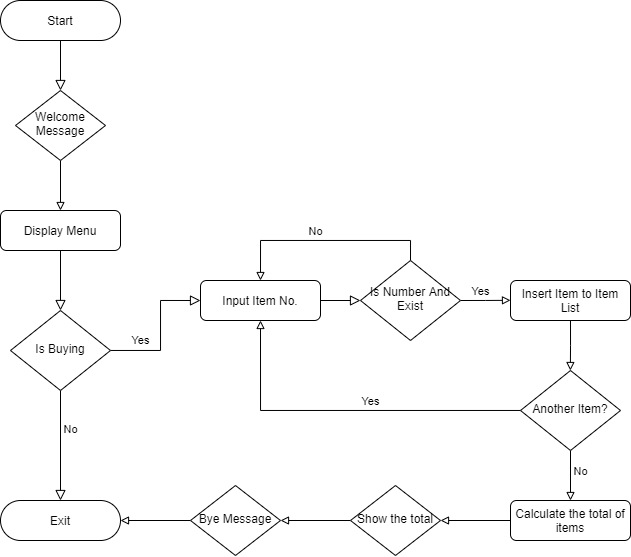

The diagram above was exported from draw.io. Its source (the exported page's mxGraphModel, read from the mxfile embedded in the PNG):
<mxGraphModel dx="981" dy="567" grid="1" gridSize="10" guides="1" tooltips="1" connect="1" arrows="1" fold="1" page="1" pageScale="1" pageWidth="827" pageHeight="1169" math="0" shadow="0">
  <root>
    <mxCell id="WIyWlLk6GJQsqaUBKTNV-0" />
    <mxCell id="WIyWlLk6GJQsqaUBKTNV-1" parent="WIyWlLk6GJQsqaUBKTNV-0" />
    <mxCell id="WIyWlLk6GJQsqaUBKTNV-2" value="" style="rounded=0;html=1;jettySize=auto;orthogonalLoop=1;fontSize=11;endArrow=block;endFill=0;endSize=8;strokeWidth=1;shadow=0;labelBackgroundColor=none;edgeStyle=orthogonalEdgeStyle;entryX=0.5;entryY=0;entryDx=0;entryDy=0;exitX=0.5;exitY=1;exitDx=0;exitDy=0;" parent="WIyWlLk6GJQsqaUBKTNV-1" source="WIyWlLk6GJQsqaUBKTNV-3" target="WtGHVPVrjChxeI6t8huZ-25" edge="1">
      <mxGeometry relative="1" as="geometry">
        <mxPoint x="150" y="120" as="sourcePoint" />
        <mxPoint x="150" y="210" as="targetPoint" />
      </mxGeometry>
    </mxCell>
    <mxCell id="WIyWlLk6GJQsqaUBKTNV-3" value="Start" style="rounded=1;whiteSpace=wrap;html=1;fontSize=12;glass=0;strokeWidth=1;shadow=0;arcSize=50;" parent="WIyWlLk6GJQsqaUBKTNV-1" vertex="1">
      <mxGeometry x="90" y="70" width="120" height="40" as="geometry" />
    </mxCell>
    <mxCell id="WIyWlLk6GJQsqaUBKTNV-4" value="" style="rounded=0;html=1;jettySize=auto;orthogonalLoop=1;fontSize=11;endArrow=block;endFill=0;endSize=8;strokeWidth=1;shadow=0;labelBackgroundColor=none;edgeStyle=orthogonalEdgeStyle;exitX=0.5;exitY=1;exitDx=0;exitDy=0;" parent="WIyWlLk6GJQsqaUBKTNV-1" source="WtGHVPVrjChxeI6t8huZ-0" target="WIyWlLk6GJQsqaUBKTNV-10" edge="1">
      <mxGeometry y="20" relative="1" as="geometry">
        <mxPoint as="offset" />
        <mxPoint x="150" y="430" as="sourcePoint" />
      </mxGeometry>
    </mxCell>
    <mxCell id="WIyWlLk6GJQsqaUBKTNV-7" value="Exit" style="rounded=1;whiteSpace=wrap;html=1;fontSize=12;glass=0;strokeWidth=1;shadow=0;arcSize=50;" parent="WIyWlLk6GJQsqaUBKTNV-1" vertex="1">
      <mxGeometry x="90" y="570" width="120" height="40" as="geometry" />
    </mxCell>
    <mxCell id="WIyWlLk6GJQsqaUBKTNV-8" value="No" style="rounded=0;html=1;jettySize=auto;orthogonalLoop=1;fontSize=11;endArrow=block;endFill=0;endSize=8;strokeWidth=1;shadow=0;labelBackgroundColor=none;edgeStyle=orthogonalEdgeStyle;entryX=0.5;entryY=0;entryDx=0;entryDy=0;" parent="WIyWlLk6GJQsqaUBKTNV-1" source="WIyWlLk6GJQsqaUBKTNV-10" target="WIyWlLk6GJQsqaUBKTNV-7" edge="1">
      <mxGeometry x="-0.2941" y="10" relative="1" as="geometry">
        <mxPoint as="offset" />
        <mxPoint x="150" y="510" as="targetPoint" />
      </mxGeometry>
    </mxCell>
    <mxCell id="WIyWlLk6GJQsqaUBKTNV-9" value="Yes" style="edgeStyle=orthogonalEdgeStyle;rounded=0;html=1;jettySize=auto;orthogonalLoop=1;fontSize=11;endArrow=block;endFill=0;endSize=8;strokeWidth=1;shadow=0;labelBackgroundColor=none;entryX=0;entryY=0.5;entryDx=0;entryDy=0;" parent="WIyWlLk6GJQsqaUBKTNV-1" source="WIyWlLk6GJQsqaUBKTNV-10" target="WIyWlLk6GJQsqaUBKTNV-12" edge="1">
      <mxGeometry x="-0.5714" y="10" relative="1" as="geometry">
        <mxPoint as="offset" />
        <Array as="points">
          <mxPoint x="250" y="420" />
          <mxPoint x="250" y="370" />
        </Array>
      </mxGeometry>
    </mxCell>
    <mxCell id="WIyWlLk6GJQsqaUBKTNV-10" value="Is Buying" style="rhombus;whiteSpace=wrap;html=1;shadow=0;fontFamily=Helvetica;fontSize=12;align=center;strokeWidth=1;spacing=6;spacingTop=-4;" parent="WIyWlLk6GJQsqaUBKTNV-1" vertex="1">
      <mxGeometry x="100" y="380" width="100" height="80" as="geometry" />
    </mxCell>
    <mxCell id="WIyWlLk6GJQsqaUBKTNV-12" value="Input Item No." style="rounded=1;whiteSpace=wrap;html=1;fontSize=12;glass=0;strokeWidth=1;shadow=0;" parent="WIyWlLk6GJQsqaUBKTNV-1" vertex="1">
      <mxGeometry x="290" y="350" width="120" height="40" as="geometry" />
    </mxCell>
    <mxCell id="WtGHVPVrjChxeI6t8huZ-0" value="Display Menu" style="rounded=1;whiteSpace=wrap;html=1;fontSize=12;glass=0;strokeWidth=1;shadow=0;" vertex="1" parent="WIyWlLk6GJQsqaUBKTNV-1">
      <mxGeometry x="90" y="280" width="120" height="40" as="geometry" />
    </mxCell>
    <mxCell id="WtGHVPVrjChxeI6t8huZ-7" style="edgeStyle=orthogonalEdgeStyle;rounded=0;orthogonalLoop=1;jettySize=auto;html=1;exitX=1;exitY=0.5;exitDx=0;exitDy=0;endArrow=block;endFill=0;" edge="1" parent="WIyWlLk6GJQsqaUBKTNV-1" source="WtGHVPVrjChxeI6t8huZ-3">
      <mxGeometry relative="1" as="geometry">
        <mxPoint x="600" y="369.80952380952374" as="targetPoint" />
      </mxGeometry>
    </mxCell>
    <mxCell id="WtGHVPVrjChxeI6t8huZ-10" style="edgeStyle=orthogonalEdgeStyle;rounded=0;orthogonalLoop=1;jettySize=auto;html=1;endArrow=block;endFill=0;exitX=0.5;exitY=0;exitDx=0;exitDy=0;entryX=0.5;entryY=0;entryDx=0;entryDy=0;" edge="1" parent="WIyWlLk6GJQsqaUBKTNV-1" source="WtGHVPVrjChxeI6t8huZ-3" target="WIyWlLk6GJQsqaUBKTNV-12">
      <mxGeometry relative="1" as="geometry">
        <mxPoint x="324" y="350" as="targetPoint" />
        <Array as="points">
          <mxPoint x="500" y="310" />
          <mxPoint x="350" y="310" />
        </Array>
      </mxGeometry>
    </mxCell>
    <mxCell id="WtGHVPVrjChxeI6t8huZ-3" value="Is Number And Exist" style="rhombus;whiteSpace=wrap;html=1;shadow=0;fontFamily=Helvetica;fontSize=12;align=center;strokeWidth=1;spacing=6;spacingTop=-4;" vertex="1" parent="WIyWlLk6GJQsqaUBKTNV-1">
      <mxGeometry x="450" y="330" width="100" height="80" as="geometry" />
    </mxCell>
    <mxCell id="WtGHVPVrjChxeI6t8huZ-5" value="" style="edgeStyle=orthogonalEdgeStyle;rounded=0;html=1;jettySize=auto;orthogonalLoop=1;fontSize=11;endArrow=block;endFill=0;endSize=8;strokeWidth=1;shadow=0;labelBackgroundColor=none;entryX=0;entryY=0.5;entryDx=0;entryDy=0;" edge="1" parent="WIyWlLk6GJQsqaUBKTNV-1" target="WtGHVPVrjChxeI6t8huZ-3">
      <mxGeometry y="10" relative="1" as="geometry">
        <mxPoint as="offset" />
        <mxPoint x="410" y="370" as="sourcePoint" />
        <mxPoint x="458" y="369.71" as="targetPoint" />
      </mxGeometry>
    </mxCell>
    <mxCell id="WtGHVPVrjChxeI6t8huZ-11" value="&lt;font style=&quot;font-size: 11px&quot;&gt;No&lt;/font&gt;" style="text;html=1;align=center;verticalAlign=middle;resizable=0;points=[];autosize=1;strokeColor=none;fillColor=none;" vertex="1" parent="WIyWlLk6GJQsqaUBKTNV-1">
      <mxGeometry x="390" y="290" width="30" height="20" as="geometry" />
    </mxCell>
    <mxCell id="WtGHVPVrjChxeI6t8huZ-15" style="edgeStyle=orthogonalEdgeStyle;rounded=0;orthogonalLoop=1;jettySize=auto;html=1;exitX=0.5;exitY=1;exitDx=0;exitDy=0;endArrow=block;endFill=0;" edge="1" parent="WIyWlLk6GJQsqaUBKTNV-1" source="WtGHVPVrjChxeI6t8huZ-14">
      <mxGeometry relative="1" as="geometry">
        <mxPoint x="659.8571428571429" y="440" as="targetPoint" />
      </mxGeometry>
    </mxCell>
    <mxCell id="WtGHVPVrjChxeI6t8huZ-14" value="Insert Item to Item List" style="rounded=1;whiteSpace=wrap;html=1;fontSize=12;glass=0;strokeWidth=1;shadow=0;" vertex="1" parent="WIyWlLk6GJQsqaUBKTNV-1">
      <mxGeometry x="600" y="350" width="120" height="40" as="geometry" />
    </mxCell>
    <mxCell id="WtGHVPVrjChxeI6t8huZ-17" style="edgeStyle=orthogonalEdgeStyle;rounded=0;orthogonalLoop=1;jettySize=auto;html=1;entryX=0.5;entryY=1;entryDx=0;entryDy=0;endArrow=block;endFill=0;" edge="1" parent="WIyWlLk6GJQsqaUBKTNV-1" source="WtGHVPVrjChxeI6t8huZ-16" target="WIyWlLk6GJQsqaUBKTNV-12">
      <mxGeometry relative="1" as="geometry" />
    </mxCell>
    <mxCell id="WtGHVPVrjChxeI6t8huZ-20" style="edgeStyle=orthogonalEdgeStyle;rounded=0;orthogonalLoop=1;jettySize=auto;html=1;endArrow=block;endFill=0;" edge="1" parent="WIyWlLk6GJQsqaUBKTNV-1" source="WtGHVPVrjChxeI6t8huZ-16">
      <mxGeometry relative="1" as="geometry">
        <mxPoint x="660" y="570" as="targetPoint" />
      </mxGeometry>
    </mxCell>
    <mxCell id="WtGHVPVrjChxeI6t8huZ-16" value="Another Item?" style="rhombus;whiteSpace=wrap;html=1;shadow=0;fontFamily=Helvetica;fontSize=12;align=center;strokeWidth=1;spacing=6;spacingTop=-4;" vertex="1" parent="WIyWlLk6GJQsqaUBKTNV-1">
      <mxGeometry x="610" y="440" width="100" height="80" as="geometry" />
    </mxCell>
    <mxCell id="WtGHVPVrjChxeI6t8huZ-18" value="&lt;font style=&quot;font-size: 11px&quot;&gt;Yes&lt;/font&gt;" style="text;html=1;align=center;verticalAlign=middle;resizable=0;points=[];autosize=1;strokeColor=none;fillColor=none;" vertex="1" parent="WIyWlLk6GJQsqaUBKTNV-1">
      <mxGeometry x="445" y="460" width="30" height="20" as="geometry" />
    </mxCell>
    <mxCell id="WtGHVPVrjChxeI6t8huZ-19" value="&lt;font style=&quot;font-size: 11px&quot;&gt;Yes&lt;/font&gt;" style="text;html=1;align=center;verticalAlign=middle;resizable=0;points=[];autosize=1;strokeColor=none;fillColor=none;" vertex="1" parent="WIyWlLk6GJQsqaUBKTNV-1">
      <mxGeometry x="555" y="350" width="30" height="20" as="geometry" />
    </mxCell>
    <mxCell id="WtGHVPVrjChxeI6t8huZ-22" style="edgeStyle=orthogonalEdgeStyle;rounded=0;orthogonalLoop=1;jettySize=auto;html=1;endArrow=block;endFill=0;entryX=1;entryY=0.5;entryDx=0;entryDy=0;" edge="1" parent="WIyWlLk6GJQsqaUBKTNV-1" source="WtGHVPVrjChxeI6t8huZ-21" target="WtGHVPVrjChxeI6t8huZ-29">
      <mxGeometry relative="1" as="geometry">
        <mxPoint x="470" y="590" as="targetPoint" />
      </mxGeometry>
    </mxCell>
    <mxCell id="WtGHVPVrjChxeI6t8huZ-21" value="Calculate the total of items" style="rounded=1;whiteSpace=wrap;html=1;fontSize=12;glass=0;strokeWidth=1;shadow=0;" vertex="1" parent="WIyWlLk6GJQsqaUBKTNV-1">
      <mxGeometry x="600" y="570" width="120" height="40" as="geometry" />
    </mxCell>
    <mxCell id="WtGHVPVrjChxeI6t8huZ-27" style="edgeStyle=orthogonalEdgeStyle;rounded=0;orthogonalLoop=1;jettySize=auto;html=1;entryX=1;entryY=0.5;entryDx=0;entryDy=0;endArrow=block;endFill=0;exitX=0;exitY=0.5;exitDx=0;exitDy=0;" edge="1" parent="WIyWlLk6GJQsqaUBKTNV-1" source="WtGHVPVrjChxeI6t8huZ-28" target="WIyWlLk6GJQsqaUBKTNV-7">
      <mxGeometry relative="1" as="geometry">
        <mxPoint x="350" y="590" as="sourcePoint" />
      </mxGeometry>
    </mxCell>
    <mxCell id="WtGHVPVrjChxeI6t8huZ-24" value="&lt;font style=&quot;font-size: 11px&quot;&gt;No&lt;/font&gt;" style="text;html=1;align=center;verticalAlign=middle;resizable=0;points=[];autosize=1;strokeColor=none;fillColor=none;" vertex="1" parent="WIyWlLk6GJQsqaUBKTNV-1">
      <mxGeometry x="655" y="530" width="30" height="20" as="geometry" />
    </mxCell>
    <mxCell id="WtGHVPVrjChxeI6t8huZ-26" style="edgeStyle=orthogonalEdgeStyle;rounded=0;orthogonalLoop=1;jettySize=auto;html=1;entryX=0.5;entryY=0;entryDx=0;entryDy=0;endArrow=block;endFill=0;" edge="1" parent="WIyWlLk6GJQsqaUBKTNV-1" source="WtGHVPVrjChxeI6t8huZ-25" target="WtGHVPVrjChxeI6t8huZ-0">
      <mxGeometry relative="1" as="geometry" />
    </mxCell>
    <mxCell id="WtGHVPVrjChxeI6t8huZ-25" value="Welcome Message" style="rhombus;whiteSpace=wrap;html=1;shadow=0;fontFamily=Helvetica;fontSize=12;align=center;strokeWidth=1;spacing=6;spacingTop=-4;" vertex="1" parent="WIyWlLk6GJQsqaUBKTNV-1">
      <mxGeometry x="105" y="160" width="90" height="70" as="geometry" />
    </mxCell>
    <mxCell id="WtGHVPVrjChxeI6t8huZ-28" value="Bye Message" style="rhombus;whiteSpace=wrap;html=1;shadow=0;fontFamily=Helvetica;fontSize=12;align=center;strokeWidth=1;spacing=6;spacingTop=-4;" vertex="1" parent="WIyWlLk6GJQsqaUBKTNV-1">
      <mxGeometry x="280" y="555" width="90" height="70" as="geometry" />
    </mxCell>
    <mxCell id="WtGHVPVrjChxeI6t8huZ-30" value="" style="edgeStyle=orthogonalEdgeStyle;rounded=0;orthogonalLoop=1;jettySize=auto;html=1;endArrow=block;endFill=0;" edge="1" parent="WIyWlLk6GJQsqaUBKTNV-1" source="WtGHVPVrjChxeI6t8huZ-29" target="WtGHVPVrjChxeI6t8huZ-28">
      <mxGeometry relative="1" as="geometry" />
    </mxCell>
    <mxCell id="WtGHVPVrjChxeI6t8huZ-29" value="Show the total" style="rhombus;whiteSpace=wrap;html=1;shadow=0;fontFamily=Helvetica;fontSize=12;align=center;strokeWidth=1;spacing=6;spacingTop=-4;" vertex="1" parent="WIyWlLk6GJQsqaUBKTNV-1">
      <mxGeometry x="440" y="555" width="90" height="70" as="geometry" />
    </mxCell>
  </root>
</mxGraphModel>